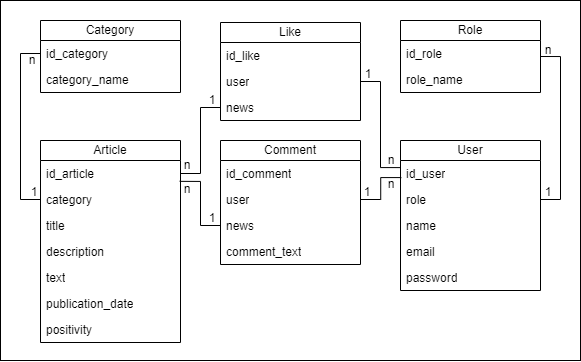

The diagram above was exported from draw.io. Its source (the exported page's mxGraphModel, read from the mxfile embedded in the PNG):
<mxGraphModel dx="1062" dy="555" grid="1" gridSize="10" guides="1" tooltips="1" connect="1" arrows="1" fold="1" page="1" pageScale="1" pageWidth="580" pageHeight="360" math="0" shadow="0">
  <root>
    <mxCell id="0" />
    <mxCell id="1" parent="0" />
    <mxCell id="_Q29F0YqjSqBkP2RgqJD-5" value="Article" style="swimlane;fontStyle=0;childLayout=stackLayout;horizontal=1;startSize=20;fillColor=none;horizontalStack=0;resizeParent=1;resizeParentMax=0;resizeLast=0;collapsible=1;marginBottom=0;whiteSpace=wrap;html=1;" vertex="1" parent="1">
      <mxGeometry x="40" y="140" width="140" height="202" as="geometry" />
    </mxCell>
    <mxCell id="_Q29F0YqjSqBkP2RgqJD-6" value="id_article" style="text;strokeColor=none;fillColor=none;align=left;verticalAlign=top;spacingLeft=4;spacingRight=4;overflow=hidden;rotatable=0;points=[[0,0.5],[1,0.5]];portConstraint=eastwest;whiteSpace=wrap;html=1;" vertex="1" parent="_Q29F0YqjSqBkP2RgqJD-5">
      <mxGeometry y="20" width="140" height="26" as="geometry" />
    </mxCell>
    <mxCell id="_Q29F0YqjSqBkP2RgqJD-9" value="category" style="text;strokeColor=none;fillColor=none;align=left;verticalAlign=top;spacingLeft=4;spacingRight=4;overflow=hidden;rotatable=0;points=[[0,0.5],[1,0.5]];portConstraint=eastwest;whiteSpace=wrap;html=1;" vertex="1" parent="_Q29F0YqjSqBkP2RgqJD-5">
      <mxGeometry y="46" width="140" height="26" as="geometry" />
    </mxCell>
    <mxCell id="_Q29F0YqjSqBkP2RgqJD-7" value="title" style="text;strokeColor=none;fillColor=none;align=left;verticalAlign=top;spacingLeft=4;spacingRight=4;overflow=hidden;rotatable=0;points=[[0,0.5],[1,0.5]];portConstraint=eastwest;whiteSpace=wrap;html=1;" vertex="1" parent="_Q29F0YqjSqBkP2RgqJD-5">
      <mxGeometry y="72" width="140" height="26" as="geometry" />
    </mxCell>
    <mxCell id="_Q29F0YqjSqBkP2RgqJD-59" value="description" style="text;strokeColor=none;fillColor=none;align=left;verticalAlign=top;spacingLeft=4;spacingRight=4;overflow=hidden;rotatable=0;points=[[0,0.5],[1,0.5]];portConstraint=eastwest;whiteSpace=wrap;html=1;" vertex="1" parent="_Q29F0YqjSqBkP2RgqJD-5">
      <mxGeometry y="98" width="140" height="26" as="geometry" />
    </mxCell>
    <mxCell id="_Q29F0YqjSqBkP2RgqJD-8" value="text" style="text;strokeColor=none;fillColor=none;align=left;verticalAlign=top;spacingLeft=4;spacingRight=4;overflow=hidden;rotatable=0;points=[[0,0.5],[1,0.5]];portConstraint=eastwest;whiteSpace=wrap;html=1;" vertex="1" parent="_Q29F0YqjSqBkP2RgqJD-5">
      <mxGeometry y="124" width="140" height="26" as="geometry" />
    </mxCell>
    <mxCell id="_Q29F0YqjSqBkP2RgqJD-58" value="publication_date" style="text;strokeColor=none;fillColor=none;align=left;verticalAlign=top;spacingLeft=4;spacingRight=4;overflow=hidden;rotatable=0;points=[[0,0.5],[1,0.5]];portConstraint=eastwest;whiteSpace=wrap;html=1;" vertex="1" parent="_Q29F0YqjSqBkP2RgqJD-5">
      <mxGeometry y="150" width="140" height="26" as="geometry" />
    </mxCell>
    <mxCell id="_Q29F0YqjSqBkP2RgqJD-10" value="positivity" style="text;strokeColor=none;fillColor=none;align=left;verticalAlign=top;spacingLeft=4;spacingRight=4;overflow=hidden;rotatable=0;points=[[0,0.5],[1,0.5]];portConstraint=eastwest;whiteSpace=wrap;html=1;" vertex="1" parent="_Q29F0YqjSqBkP2RgqJD-5">
      <mxGeometry y="176" width="140" height="26" as="geometry" />
    </mxCell>
    <mxCell id="_Q29F0YqjSqBkP2RgqJD-11" value="Category" style="swimlane;fontStyle=0;childLayout=stackLayout;horizontal=1;startSize=20;fillColor=none;horizontalStack=0;resizeParent=1;resizeParentMax=0;resizeLast=0;collapsible=1;marginBottom=0;whiteSpace=wrap;html=1;" vertex="1" parent="1">
      <mxGeometry x="40" y="20" width="140" height="72" as="geometry">
        <mxRectangle x="520" y="40" width="84" height="26" as="alternateBounds" />
      </mxGeometry>
    </mxCell>
    <mxCell id="_Q29F0YqjSqBkP2RgqJD-12" value="id_category" style="text;strokeColor=none;fillColor=none;align=left;verticalAlign=top;spacingLeft=4;spacingRight=4;overflow=hidden;rotatable=0;points=[[0,0.5],[1,0.5]];portConstraint=eastwest;whiteSpace=wrap;html=1;" vertex="1" parent="_Q29F0YqjSqBkP2RgqJD-11">
      <mxGeometry y="20" width="140" height="26" as="geometry" />
    </mxCell>
    <mxCell id="_Q29F0YqjSqBkP2RgqJD-13" value="category_name" style="text;strokeColor=none;fillColor=none;align=left;verticalAlign=top;spacingLeft=4;spacingRight=4;overflow=hidden;rotatable=0;points=[[0,0.5],[1,0.5]];portConstraint=eastwest;whiteSpace=wrap;html=1;" vertex="1" parent="_Q29F0YqjSqBkP2RgqJD-11">
      <mxGeometry y="46" width="140" height="26" as="geometry" />
    </mxCell>
    <mxCell id="_Q29F0YqjSqBkP2RgqJD-17" value="User" style="swimlane;fontStyle=0;childLayout=stackLayout;horizontal=1;startSize=20;fillColor=none;horizontalStack=0;resizeParent=1;resizeParentMax=0;resizeLast=0;collapsible=1;marginBottom=0;whiteSpace=wrap;html=1;" vertex="1" parent="1">
      <mxGeometry x="400" y="140" width="140" height="150" as="geometry" />
    </mxCell>
    <mxCell id="_Q29F0YqjSqBkP2RgqJD-18" value="id_user" style="text;strokeColor=none;fillColor=none;align=left;verticalAlign=top;spacingLeft=4;spacingRight=4;overflow=hidden;rotatable=0;points=[[0,0.5],[1,0.5]];portConstraint=eastwest;whiteSpace=wrap;html=1;" vertex="1" parent="_Q29F0YqjSqBkP2RgqJD-17">
      <mxGeometry y="20" width="140" height="26" as="geometry" />
    </mxCell>
    <mxCell id="_Q29F0YqjSqBkP2RgqJD-28" value="role" style="text;strokeColor=none;fillColor=none;align=left;verticalAlign=top;spacingLeft=4;spacingRight=4;overflow=hidden;rotatable=0;points=[[0,0.5],[1,0.5]];portConstraint=eastwest;whiteSpace=wrap;html=1;" vertex="1" parent="_Q29F0YqjSqBkP2RgqJD-17">
      <mxGeometry y="46" width="140" height="26" as="geometry" />
    </mxCell>
    <mxCell id="_Q29F0YqjSqBkP2RgqJD-19" value="name" style="text;strokeColor=none;fillColor=none;align=left;verticalAlign=top;spacingLeft=4;spacingRight=4;overflow=hidden;rotatable=0;points=[[0,0.5],[1,0.5]];portConstraint=eastwest;whiteSpace=wrap;html=1;" vertex="1" parent="_Q29F0YqjSqBkP2RgqJD-17">
      <mxGeometry y="72" width="140" height="26" as="geometry" />
    </mxCell>
    <mxCell id="_Q29F0YqjSqBkP2RgqJD-20" value="email" style="text;strokeColor=none;fillColor=none;align=left;verticalAlign=top;spacingLeft=4;spacingRight=4;overflow=hidden;rotatable=0;points=[[0,0.5],[1,0.5]];portConstraint=eastwest;whiteSpace=wrap;html=1;" vertex="1" parent="_Q29F0YqjSqBkP2RgqJD-17">
      <mxGeometry y="98" width="140" height="26" as="geometry" />
    </mxCell>
    <mxCell id="_Q29F0YqjSqBkP2RgqJD-21" value="password" style="text;strokeColor=none;fillColor=none;align=left;verticalAlign=top;spacingLeft=4;spacingRight=4;overflow=hidden;rotatable=0;points=[[0,0.5],[1,0.5]];portConstraint=eastwest;whiteSpace=wrap;html=1;" vertex="1" parent="_Q29F0YqjSqBkP2RgqJD-17">
      <mxGeometry y="124" width="140" height="26" as="geometry" />
    </mxCell>
    <mxCell id="_Q29F0YqjSqBkP2RgqJD-41" style="edgeStyle=orthogonalEdgeStyle;rounded=0;orthogonalLoop=1;jettySize=auto;html=1;exitX=1;exitY=0.5;exitDx=0;exitDy=0;entryX=1;entryY=0.5;entryDx=0;entryDy=0;endArrow=none;endFill=0;" edge="1" parent="1" source="_Q29F0YqjSqBkP2RgqJD-23" target="_Q29F0YqjSqBkP2RgqJD-28">
      <mxGeometry relative="1" as="geometry" />
    </mxCell>
    <mxCell id="_Q29F0YqjSqBkP2RgqJD-23" value="Role" style="swimlane;fontStyle=0;childLayout=stackLayout;horizontal=1;startSize=20;fillColor=none;horizontalStack=0;resizeParent=1;resizeParentMax=0;resizeLast=0;collapsible=1;marginBottom=0;whiteSpace=wrap;html=1;" vertex="1" parent="1">
      <mxGeometry x="400" y="20" width="140" height="72" as="geometry" />
    </mxCell>
    <mxCell id="_Q29F0YqjSqBkP2RgqJD-24" value="id_role" style="text;strokeColor=none;fillColor=none;align=left;verticalAlign=top;spacingLeft=4;spacingRight=4;overflow=hidden;rotatable=0;points=[[0,0.5],[1,0.5]];portConstraint=eastwest;whiteSpace=wrap;html=1;" vertex="1" parent="_Q29F0YqjSqBkP2RgqJD-23">
      <mxGeometry y="20" width="140" height="26" as="geometry" />
    </mxCell>
    <mxCell id="_Q29F0YqjSqBkP2RgqJD-25" value="role_name" style="text;strokeColor=none;fillColor=none;align=left;verticalAlign=top;spacingLeft=4;spacingRight=4;overflow=hidden;rotatable=0;points=[[0,0.5],[1,0.5]];portConstraint=eastwest;whiteSpace=wrap;html=1;" vertex="1" parent="_Q29F0YqjSqBkP2RgqJD-23">
      <mxGeometry y="46" width="140" height="26" as="geometry" />
    </mxCell>
    <mxCell id="_Q29F0YqjSqBkP2RgqJD-29" value="Comment" style="swimlane;fontStyle=0;childLayout=stackLayout;horizontal=1;startSize=20;fillColor=none;horizontalStack=0;resizeParent=1;resizeParentMax=0;resizeLast=0;collapsible=1;marginBottom=0;whiteSpace=wrap;html=1;" vertex="1" parent="1">
      <mxGeometry x="220" y="140" width="140" height="124" as="geometry" />
    </mxCell>
    <mxCell id="_Q29F0YqjSqBkP2RgqJD-30" value="id_comment" style="text;strokeColor=none;fillColor=none;align=left;verticalAlign=top;spacingLeft=4;spacingRight=4;overflow=hidden;rotatable=0;points=[[0,0.5],[1,0.5]];portConstraint=eastwest;whiteSpace=wrap;html=1;" vertex="1" parent="_Q29F0YqjSqBkP2RgqJD-29">
      <mxGeometry y="20" width="140" height="26" as="geometry" />
    </mxCell>
    <mxCell id="_Q29F0YqjSqBkP2RgqJD-31" value="user" style="text;strokeColor=none;fillColor=none;align=left;verticalAlign=top;spacingLeft=4;spacingRight=4;overflow=hidden;rotatable=0;points=[[0,0.5],[1,0.5]];portConstraint=eastwest;whiteSpace=wrap;html=1;" vertex="1" parent="_Q29F0YqjSqBkP2RgqJD-29">
      <mxGeometry y="46" width="140" height="26" as="geometry" />
    </mxCell>
    <mxCell id="_Q29F0YqjSqBkP2RgqJD-32" value="news" style="text;strokeColor=none;fillColor=none;align=left;verticalAlign=top;spacingLeft=4;spacingRight=4;overflow=hidden;rotatable=0;points=[[0,0.5],[1,0.5]];portConstraint=eastwest;whiteSpace=wrap;html=1;" vertex="1" parent="_Q29F0YqjSqBkP2RgqJD-29">
      <mxGeometry y="72" width="140" height="26" as="geometry" />
    </mxCell>
    <mxCell id="_Q29F0YqjSqBkP2RgqJD-33" value="comment_text" style="text;strokeColor=none;fillColor=none;align=left;verticalAlign=top;spacingLeft=4;spacingRight=4;overflow=hidden;rotatable=0;points=[[0,0.5],[1,0.5]];portConstraint=eastwest;whiteSpace=wrap;html=1;" vertex="1" parent="_Q29F0YqjSqBkP2RgqJD-29">
      <mxGeometry y="98" width="140" height="26" as="geometry" />
    </mxCell>
    <mxCell id="_Q29F0YqjSqBkP2RgqJD-35" value="Like" style="swimlane;fontStyle=0;childLayout=stackLayout;horizontal=1;startSize=20;fillColor=none;horizontalStack=0;resizeParent=1;resizeParentMax=0;resizeLast=0;collapsible=1;marginBottom=0;whiteSpace=wrap;html=1;" vertex="1" parent="1">
      <mxGeometry x="220" y="22" width="140" height="98" as="geometry" />
    </mxCell>
    <mxCell id="_Q29F0YqjSqBkP2RgqJD-36" value="id_like" style="text;strokeColor=none;fillColor=none;align=left;verticalAlign=top;spacingLeft=4;spacingRight=4;overflow=hidden;rotatable=0;points=[[0,0.5],[1,0.5]];portConstraint=eastwest;whiteSpace=wrap;html=1;" vertex="1" parent="_Q29F0YqjSqBkP2RgqJD-35">
      <mxGeometry y="20" width="140" height="26" as="geometry" />
    </mxCell>
    <mxCell id="_Q29F0YqjSqBkP2RgqJD-37" value="user" style="text;strokeColor=none;fillColor=none;align=left;verticalAlign=top;spacingLeft=4;spacingRight=4;overflow=hidden;rotatable=0;points=[[0,0.5],[1,0.5]];portConstraint=eastwest;whiteSpace=wrap;html=1;" vertex="1" parent="_Q29F0YqjSqBkP2RgqJD-35">
      <mxGeometry y="46" width="140" height="26" as="geometry" />
    </mxCell>
    <mxCell id="_Q29F0YqjSqBkP2RgqJD-38" value="news" style="text;strokeColor=none;fillColor=none;align=left;verticalAlign=top;spacingLeft=4;spacingRight=4;overflow=hidden;rotatable=0;points=[[0,0.5],[1,0.5]];portConstraint=eastwest;whiteSpace=wrap;html=1;" vertex="1" parent="_Q29F0YqjSqBkP2RgqJD-35">
      <mxGeometry y="72" width="140" height="26" as="geometry" />
    </mxCell>
    <mxCell id="_Q29F0YqjSqBkP2RgqJD-40" style="rounded=0;orthogonalLoop=1;jettySize=auto;html=1;exitX=0;exitY=0.5;exitDx=0;exitDy=0;entryX=0;entryY=0.5;entryDx=0;entryDy=0;endArrow=none;endFill=0;edgeStyle=elbowEdgeStyle;" edge="1" parent="1" source="_Q29F0YqjSqBkP2RgqJD-9" target="_Q29F0YqjSqBkP2RgqJD-12">
      <mxGeometry relative="1" as="geometry">
        <Array as="points">
          <mxPoint x="20" y="140" />
        </Array>
      </mxGeometry>
    </mxCell>
    <mxCell id="_Q29F0YqjSqBkP2RgqJD-42" style="edgeStyle=orthogonalEdgeStyle;rounded=0;orthogonalLoop=1;jettySize=auto;html=1;exitX=1;exitY=0.5;exitDx=0;exitDy=0;entryX=0;entryY=0.273;entryDx=0;entryDy=0;endArrow=none;endFill=0;entryPerimeter=0;" edge="1" parent="1" source="_Q29F0YqjSqBkP2RgqJD-37" target="_Q29F0YqjSqBkP2RgqJD-18">
      <mxGeometry relative="1" as="geometry" />
    </mxCell>
    <mxCell id="_Q29F0YqjSqBkP2RgqJD-43" style="edgeStyle=elbowEdgeStyle;rounded=0;orthogonalLoop=1;jettySize=auto;html=1;exitX=1;exitY=0.5;exitDx=0;exitDy=0;endArrow=none;endFill=0;entryX=0.006;entryY=0.657;entryDx=0;entryDy=0;entryPerimeter=0;" edge="1" parent="1" source="_Q29F0YqjSqBkP2RgqJD-31" target="_Q29F0YqjSqBkP2RgqJD-18">
      <mxGeometry relative="1" as="geometry">
        <mxPoint x="400.0000000000002" y="170" as="targetPoint" />
      </mxGeometry>
    </mxCell>
    <mxCell id="_Q29F0YqjSqBkP2RgqJD-44" style="edgeStyle=orthogonalEdgeStyle;rounded=0;orthogonalLoop=1;jettySize=auto;html=1;exitX=1;exitY=0.5;exitDx=0;exitDy=0;entryX=0;entryY=0.5;entryDx=0;entryDy=0;endArrow=none;endFill=0;" edge="1" parent="1" source="_Q29F0YqjSqBkP2RgqJD-6" target="_Q29F0YqjSqBkP2RgqJD-38">
      <mxGeometry relative="1" as="geometry" />
    </mxCell>
    <mxCell id="_Q29F0YqjSqBkP2RgqJD-45" style="edgeStyle=orthogonalEdgeStyle;rounded=0;orthogonalLoop=1;jettySize=auto;html=1;exitX=0;exitY=0.5;exitDx=0;exitDy=0;entryX=0.994;entryY=0.802;entryDx=0;entryDy=0;entryPerimeter=0;endArrow=none;endFill=0;" edge="1" parent="1" source="_Q29F0YqjSqBkP2RgqJD-32" target="_Q29F0YqjSqBkP2RgqJD-6">
      <mxGeometry relative="1" as="geometry" />
    </mxCell>
    <mxCell id="_Q29F0YqjSqBkP2RgqJD-46" value="1" style="text;html=1;align=center;verticalAlign=middle;whiteSpace=wrap;rounded=0;" vertex="1" parent="1">
      <mxGeometry x="29" y="187" width="10" height="10" as="geometry" />
    </mxCell>
    <mxCell id="_Q29F0YqjSqBkP2RgqJD-47" value="n" style="text;html=1;align=center;verticalAlign=middle;whiteSpace=wrap;rounded=0;" vertex="1" parent="1">
      <mxGeometry x="27" y="55" width="10" height="10" as="geometry" />
    </mxCell>
    <mxCell id="_Q29F0YqjSqBkP2RgqJD-48" value="1" style="text;html=1;align=center;verticalAlign=middle;whiteSpace=wrap;rounded=0;" vertex="1" parent="1">
      <mxGeometry x="207" y="95" width="10" height="10" as="geometry" />
    </mxCell>
    <mxCell id="_Q29F0YqjSqBkP2RgqJD-49" value="1" style="text;html=1;align=center;verticalAlign=middle;whiteSpace=wrap;rounded=0;" vertex="1" parent="1">
      <mxGeometry x="363" y="69" width="10" height="10" as="geometry" />
    </mxCell>
    <mxCell id="_Q29F0YqjSqBkP2RgqJD-50" value="1" style="text;html=1;align=center;verticalAlign=middle;whiteSpace=wrap;rounded=0;" vertex="1" parent="1">
      <mxGeometry x="362" y="187" width="10" height="10" as="geometry" />
    </mxCell>
    <mxCell id="_Q29F0YqjSqBkP2RgqJD-51" value="1" style="text;html=1;align=center;verticalAlign=middle;whiteSpace=wrap;rounded=0;" vertex="1" parent="1">
      <mxGeometry x="207" y="213" width="10" height="10" as="geometry" />
    </mxCell>
    <mxCell id="_Q29F0YqjSqBkP2RgqJD-52" value="n" style="text;html=1;align=center;verticalAlign=middle;whiteSpace=wrap;rounded=0;" vertex="1" parent="1">
      <mxGeometry x="182" y="160" width="10" height="10" as="geometry" />
    </mxCell>
    <mxCell id="_Q29F0YqjSqBkP2RgqJD-53" value="n" style="text;html=1;align=center;verticalAlign=middle;whiteSpace=wrap;rounded=0;" vertex="1" parent="1">
      <mxGeometry x="182" y="184" width="10" height="10" as="geometry" />
    </mxCell>
    <mxCell id="_Q29F0YqjSqBkP2RgqJD-54" value="n" style="text;html=1;align=center;verticalAlign=middle;whiteSpace=wrap;rounded=0;" vertex="1" parent="1">
      <mxGeometry x="386" y="155" width="10" height="10" as="geometry" />
    </mxCell>
    <mxCell id="_Q29F0YqjSqBkP2RgqJD-55" value="n" style="text;html=1;align=center;verticalAlign=middle;whiteSpace=wrap;rounded=0;" vertex="1" parent="1">
      <mxGeometry x="386" y="179" width="10" height="10" as="geometry" />
    </mxCell>
    <mxCell id="_Q29F0YqjSqBkP2RgqJD-56" value="1" style="text;html=1;align=center;verticalAlign=middle;whiteSpace=wrap;rounded=0;" vertex="1" parent="1">
      <mxGeometry x="543" y="187" width="10" height="10" as="geometry" />
    </mxCell>
    <mxCell id="_Q29F0YqjSqBkP2RgqJD-57" value="n" style="text;html=1;align=center;verticalAlign=middle;whiteSpace=wrap;rounded=0;" vertex="1" parent="1">
      <mxGeometry x="543" y="45" width="10" height="10" as="geometry" />
    </mxCell>
    <mxCell id="_Q29F0YqjSqBkP2RgqJD-60" value="" style="rounded=0;whiteSpace=wrap;html=1;fillColor=none;" vertex="1" parent="1">
      <mxGeometry width="580" height="360" as="geometry" />
    </mxCell>
  </root>
</mxGraphModel>